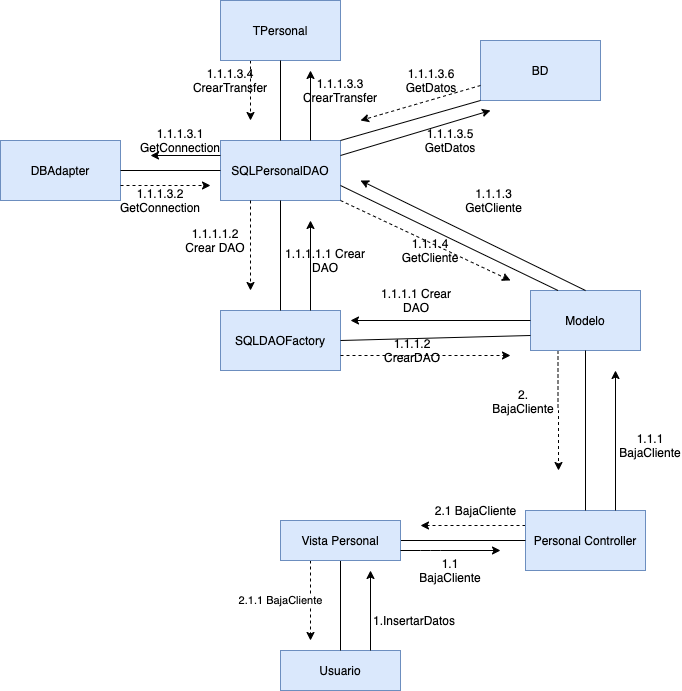

The diagram above was exported from draw.io. Its source (the exported page's mxGraphModel, read from the mxfile embedded in the PNG):
<mxGraphModel dx="786" dy="465" grid="1" gridSize="10" guides="1" tooltips="1" connect="1" arrows="1" fold="1" page="1" pageScale="1" pageWidth="827" pageHeight="1169" math="0" shadow="0">
  <root>
    <mxCell id="0" />
    <mxCell id="1" parent="0" />
    <mxCell id="twTkeN7-dBA1EpYlk57r-2" style="edgeStyle=orthogonalEdgeStyle;rounded=0;orthogonalLoop=1;jettySize=auto;html=1;exitX=0.5;exitY=0;exitDx=0;exitDy=0;startArrow=none;startFill=0;strokeColor=none;" edge="1" parent="1" source="twTkeN7-dBA1EpYlk57r-5">
      <mxGeometry relative="1" as="geometry">
        <mxPoint x="380" y="715" as="targetPoint" />
      </mxGeometry>
    </mxCell>
    <mxCell id="twTkeN7-dBA1EpYlk57r-1" value="Usuario" style="rounded=0;whiteSpace=wrap;html=1;fillColor=#dae8fc;strokeColor=#6c8ebf;" vertex="1" parent="1">
      <mxGeometry x="280" y="780" width="120" height="40" as="geometry" />
    </mxCell>
    <mxCell id="twTkeN7-dBA1EpYlk57r-3" value="Text" style="text;html=1;align=center;verticalAlign=middle;resizable=0;points=[];autosize=1;" vertex="1" parent="1">
      <mxGeometry x="542" y="428" width="40" height="20" as="geometry" />
    </mxCell>
    <mxCell id="twTkeN7-dBA1EpYlk57r-87" style="edgeStyle=orthogonalEdgeStyle;rounded=0;orthogonalLoop=1;jettySize=auto;html=1;exitX=0;exitY=0.25;exitDx=0;exitDy=0;dashed=1;startArrow=none;startFill=0;strokeColor=#000000;" edge="1" parent="1" source="twTkeN7-dBA1EpYlk57r-7">
      <mxGeometry relative="1" as="geometry">
        <mxPoint x="420" y="655" as="targetPoint" />
      </mxGeometry>
    </mxCell>
    <mxCell id="twTkeN7-dBA1EpYlk57r-7" value="Personal Controller&lt;br&gt;" style="rounded=0;whiteSpace=wrap;html=1;fillColor=#dae8fc;strokeColor=#6c8ebf;" vertex="1" parent="1">
      <mxGeometry x="525" y="640" width="120" height="60" as="geometry" />
    </mxCell>
    <mxCell id="twTkeN7-dBA1EpYlk57r-84" style="edgeStyle=orthogonalEdgeStyle;rounded=0;orthogonalLoop=1;jettySize=auto;html=1;exitX=0.25;exitY=1;exitDx=0;exitDy=0;dashed=1;startArrow=none;startFill=0;strokeColor=#000000;" edge="1" parent="1" source="twTkeN7-dBA1EpYlk57r-10">
      <mxGeometry relative="1" as="geometry">
        <mxPoint x="558" y="600" as="targetPoint" />
      </mxGeometry>
    </mxCell>
    <mxCell id="twTkeN7-dBA1EpYlk57r-10" value="Modelo&lt;br&gt;" style="rounded=0;whiteSpace=wrap;html=1;fillColor=#dae8fc;strokeColor=#6c8ebf;" vertex="1" parent="1">
      <mxGeometry x="530" y="420" width="110" height="60" as="geometry" />
    </mxCell>
    <mxCell id="twTkeN7-dBA1EpYlk57r-14" value="SQLDAOFactory&lt;br&gt;" style="rounded=0;whiteSpace=wrap;html=1;fillColor=#dae8fc;strokeColor=#6c8ebf;" vertex="1" parent="1">
      <mxGeometry x="220" y="440" width="120" height="60" as="geometry" />
    </mxCell>
    <mxCell id="twTkeN7-dBA1EpYlk57r-15" value="SQLPersonalDAO&lt;br&gt;" style="rounded=0;whiteSpace=wrap;html=1;fillColor=#dae8fc;strokeColor=#6c8ebf;" vertex="1" parent="1">
      <mxGeometry x="220" y="270" width="120" height="60" as="geometry" />
    </mxCell>
    <mxCell id="twTkeN7-dBA1EpYlk57r-16" value="DBAdapter&lt;br&gt;" style="rounded=0;whiteSpace=wrap;html=1;fillColor=#dae8fc;strokeColor=#6c8ebf;" vertex="1" parent="1">
      <mxGeometry y="270" width="120" height="60" as="geometry" />
    </mxCell>
    <mxCell id="twTkeN7-dBA1EpYlk57r-80" style="edgeStyle=orthogonalEdgeStyle;rounded=0;orthogonalLoop=1;jettySize=auto;html=1;exitX=0.25;exitY=1;exitDx=0;exitDy=0;startArrow=none;startFill=0;strokeColor=#000000;dashed=1;" edge="1" parent="1" source="twTkeN7-dBA1EpYlk57r-17">
      <mxGeometry relative="1" as="geometry">
        <mxPoint x="250" y="250" as="targetPoint" />
      </mxGeometry>
    </mxCell>
    <mxCell id="twTkeN7-dBA1EpYlk57r-17" value="TPersonal&lt;br&gt;" style="rounded=0;whiteSpace=wrap;html=1;fillColor=#dae8fc;strokeColor=#6c8ebf;" vertex="1" parent="1">
      <mxGeometry x="220" y="130" width="120" height="60" as="geometry" />
    </mxCell>
    <mxCell id="twTkeN7-dBA1EpYlk57r-18" value="BD&lt;br&gt;" style="rounded=0;whiteSpace=wrap;html=1;fillColor=#dae8fc;strokeColor=#6c8ebf;" vertex="1" parent="1">
      <mxGeometry x="480" y="170" width="120" height="60" as="geometry" />
    </mxCell>
    <mxCell id="twTkeN7-dBA1EpYlk57r-19" value="" style="endArrow=none;html=1;strokeColor=#000000;exitX=0.5;exitY=0;exitDx=0;exitDy=0;" edge="1" parent="1" source="twTkeN7-dBA1EpYlk57r-14" target="twTkeN7-dBA1EpYlk57r-15">
      <mxGeometry width="50" height="50" relative="1" as="geometry">
        <mxPoint x="380" y="510" as="sourcePoint" />
        <mxPoint x="430" y="460" as="targetPoint" />
      </mxGeometry>
    </mxCell>
    <mxCell id="twTkeN7-dBA1EpYlk57r-20" value="" style="endArrow=none;html=1;strokeColor=#000000;exitX=0;exitY=0.5;exitDx=0;exitDy=0;entryX=1;entryY=0.5;entryDx=0;entryDy=0;" edge="1" parent="1" source="twTkeN7-dBA1EpYlk57r-15" target="twTkeN7-dBA1EpYlk57r-16">
      <mxGeometry width="50" height="50" relative="1" as="geometry">
        <mxPoint x="200" y="240" as="sourcePoint" />
        <mxPoint x="150" y="240" as="targetPoint" />
      </mxGeometry>
    </mxCell>
    <mxCell id="twTkeN7-dBA1EpYlk57r-23" value="" style="endArrow=none;html=1;strokeColor=#000000;entryX=1;entryY=0;entryDx=0;entryDy=0;exitX=0;exitY=1;exitDx=0;exitDy=0;" edge="1" parent="1" source="twTkeN7-dBA1EpYlk57r-18" target="twTkeN7-dBA1EpYlk57r-15">
      <mxGeometry width="50" height="50" relative="1" as="geometry">
        <mxPoint x="380" y="380" as="sourcePoint" />
        <mxPoint x="380" y="230" as="targetPoint" />
      </mxGeometry>
    </mxCell>
    <mxCell id="twTkeN7-dBA1EpYlk57r-25" value="" style="endArrow=none;html=1;strokeColor=#000000;entryX=0;entryY=0.5;entryDx=0;entryDy=0;" edge="1" parent="1" source="twTkeN7-dBA1EpYlk57r-5" target="twTkeN7-dBA1EpYlk57r-7">
      <mxGeometry width="50" height="50" relative="1" as="geometry">
        <mxPoint x="360" y="770" as="sourcePoint" />
        <mxPoint x="410" y="720" as="targetPoint" />
      </mxGeometry>
    </mxCell>
    <mxCell id="twTkeN7-dBA1EpYlk57r-26" value="" style="endArrow=none;html=1;strokeColor=#000000;exitX=1;exitY=0.5;exitDx=0;exitDy=0;entryX=0;entryY=0.75;entryDx=0;entryDy=0;" edge="1" parent="1" source="twTkeN7-dBA1EpYlk57r-14" target="twTkeN7-dBA1EpYlk57r-10">
      <mxGeometry width="50" height="50" relative="1" as="geometry">
        <mxPoint x="320" y="610" as="sourcePoint" />
        <mxPoint x="370" y="560" as="targetPoint" />
      </mxGeometry>
    </mxCell>
    <mxCell id="twTkeN7-dBA1EpYlk57r-27" value="" style="endArrow=none;html=1;strokeColor=#000000;exitX=0.5;exitY=0;exitDx=0;exitDy=0;entryX=0.5;entryY=1;entryDx=0;entryDy=0;" edge="1" parent="1" source="twTkeN7-dBA1EpYlk57r-7" target="twTkeN7-dBA1EpYlk57r-10">
      <mxGeometry width="50" height="50" relative="1" as="geometry">
        <mxPoint x="512" y="730" as="sourcePoint" />
        <mxPoint x="560" y="680" as="targetPoint" />
      </mxGeometry>
    </mxCell>
    <mxCell id="twTkeN7-dBA1EpYlk57r-28" value="" style="endArrow=none;html=1;strokeColor=#000000;exitX=0.5;exitY=0;exitDx=0;exitDy=0;entryX=0.5;entryY=1;entryDx=0;entryDy=0;" edge="1" parent="1" source="twTkeN7-dBA1EpYlk57r-1" target="twTkeN7-dBA1EpYlk57r-5">
      <mxGeometry width="50" height="50" relative="1" as="geometry">
        <mxPoint x="220" y="845" as="sourcePoint" />
        <mxPoint x="270" y="795" as="targetPoint" />
        <Array as="points" />
      </mxGeometry>
    </mxCell>
    <mxCell id="twTkeN7-dBA1EpYlk57r-89" value="2.1.1 BajaCliente" style="edgeStyle=orthogonalEdgeStyle;rounded=0;orthogonalLoop=1;jettySize=auto;html=1;exitX=0.25;exitY=1;exitDx=0;exitDy=0;dashed=1;startArrow=none;startFill=0;strokeColor=#000000;" edge="1" parent="1" source="twTkeN7-dBA1EpYlk57r-5">
      <mxGeometry y="-30" relative="1" as="geometry">
        <mxPoint x="310" y="770" as="targetPoint" />
        <mxPoint as="offset" />
      </mxGeometry>
    </mxCell>
    <mxCell id="twTkeN7-dBA1EpYlk57r-5" value="Vista Personal&lt;br&gt;" style="rounded=0;whiteSpace=wrap;html=1;fillColor=#dae8fc;strokeColor=#6c8ebf;" vertex="1" parent="1">
      <mxGeometry x="280" y="650" width="120" height="40" as="geometry" />
    </mxCell>
    <mxCell id="twTkeN7-dBA1EpYlk57r-29" style="edgeStyle=orthogonalEdgeStyle;rounded=0;orthogonalLoop=1;jettySize=auto;html=1;exitX=0.5;exitY=0;exitDx=0;exitDy=0;startArrow=none;startFill=0;strokeColor=none;" edge="1" parent="1" source="twTkeN7-dBA1EpYlk57r-1" target="twTkeN7-dBA1EpYlk57r-5">
      <mxGeometry relative="1" as="geometry">
        <mxPoint x="380" y="715" as="targetPoint" />
        <mxPoint x="380" y="1000" as="sourcePoint" />
      </mxGeometry>
    </mxCell>
    <mxCell id="twTkeN7-dBA1EpYlk57r-48" value="" style="endArrow=none;html=1;strokeColor=#000000;exitX=0.5;exitY=0;exitDx=0;exitDy=0;entryX=0.5;entryY=1;entryDx=0;entryDy=0;" edge="1" parent="1" source="twTkeN7-dBA1EpYlk57r-15" target="twTkeN7-dBA1EpYlk57r-17">
      <mxGeometry width="50" height="50" relative="1" as="geometry">
        <mxPoint x="250" y="190" as="sourcePoint" />
        <mxPoint x="300" y="140" as="targetPoint" />
      </mxGeometry>
    </mxCell>
    <mxCell id="twTkeN7-dBA1EpYlk57r-49" value="" style="endArrow=none;html=1;strokeColor=#000000;entryX=1;entryY=0.75;entryDx=0;entryDy=0;exitX=0.25;exitY=0;exitDx=0;exitDy=0;" edge="1" parent="1" source="twTkeN7-dBA1EpYlk57r-10" target="twTkeN7-dBA1EpYlk57r-15">
      <mxGeometry width="50" height="50" relative="1" as="geometry">
        <mxPoint x="500" y="420" as="sourcePoint" />
        <mxPoint x="550" y="370" as="targetPoint" />
      </mxGeometry>
    </mxCell>
    <mxCell id="twTkeN7-dBA1EpYlk57r-50" value="" style="endArrow=classic;html=1;strokeColor=#000000;exitX=0.75;exitY=0;exitDx=0;exitDy=0;" edge="1" parent="1" source="twTkeN7-dBA1EpYlk57r-1">
      <mxGeometry width="50" height="50" relative="1" as="geometry">
        <mxPoint x="350" y="760" as="sourcePoint" />
        <mxPoint x="370" y="700" as="targetPoint" />
      </mxGeometry>
    </mxCell>
    <mxCell id="twTkeN7-dBA1EpYlk57r-51" value="1.InsertarDatos" style="text;html=1;strokeColor=none;fillColor=none;align=center;verticalAlign=middle;whiteSpace=wrap;rounded=0;" vertex="1" parent="1">
      <mxGeometry x="371" y="740" width="86" height="20" as="geometry" />
    </mxCell>
    <mxCell id="twTkeN7-dBA1EpYlk57r-52" value="" style="endArrow=classic;html=1;strokeColor=#000000;exitX=1;exitY=0.75;exitDx=0;exitDy=0;" edge="1" parent="1" source="twTkeN7-dBA1EpYlk57r-5">
      <mxGeometry width="50" height="50" relative="1" as="geometry">
        <mxPoint x="400" y="680" as="sourcePoint" />
        <mxPoint x="500" y="680" as="targetPoint" />
        <Array as="points">
          <mxPoint x="430" y="680" />
        </Array>
      </mxGeometry>
    </mxCell>
    <mxCell id="twTkeN7-dBA1EpYlk57r-53" value="1.1 BajaCliente" style="text;html=1;strokeColor=none;fillColor=none;align=center;verticalAlign=middle;whiteSpace=wrap;rounded=0;" vertex="1" parent="1">
      <mxGeometry x="430" y="690" width="40" height="20" as="geometry" />
    </mxCell>
    <mxCell id="twTkeN7-dBA1EpYlk57r-54" value="" style="endArrow=classic;html=1;strokeColor=#000000;exitX=0.75;exitY=0;exitDx=0;exitDy=0;" edge="1" parent="1" source="twTkeN7-dBA1EpYlk57r-7">
      <mxGeometry width="50" height="50" relative="1" as="geometry">
        <mxPoint x="590" y="640" as="sourcePoint" />
        <mxPoint x="615" y="500" as="targetPoint" />
      </mxGeometry>
    </mxCell>
    <mxCell id="twTkeN7-dBA1EpYlk57r-55" value="1.1.1 BajaCliente" style="text;html=1;strokeColor=none;fillColor=none;align=center;verticalAlign=middle;whiteSpace=wrap;rounded=0;" vertex="1" parent="1">
      <mxGeometry x="630" y="565" width="40" height="20" as="geometry" />
    </mxCell>
    <mxCell id="twTkeN7-dBA1EpYlk57r-56" value="" style="endArrow=classic;html=1;strokeColor=#000000;exitX=0;exitY=0.5;exitDx=0;exitDy=0;" edge="1" parent="1" source="twTkeN7-dBA1EpYlk57r-10">
      <mxGeometry width="50" height="50" relative="1" as="geometry">
        <mxPoint x="470" y="470" as="sourcePoint" />
        <mxPoint x="350" y="450" as="targetPoint" />
      </mxGeometry>
    </mxCell>
    <mxCell id="twTkeN7-dBA1EpYlk57r-57" value="1.1.1.1 Crear DAO&lt;br&gt;" style="text;html=1;strokeColor=none;fillColor=none;align=center;verticalAlign=middle;whiteSpace=wrap;rounded=0;" vertex="1" parent="1">
      <mxGeometry x="371" y="420" width="90" height="20" as="geometry" />
    </mxCell>
    <mxCell id="twTkeN7-dBA1EpYlk57r-58" value="" style="endArrow=classic;html=1;strokeColor=#000000;exitX=0.75;exitY=0;exitDx=0;exitDy=0;" edge="1" parent="1" source="twTkeN7-dBA1EpYlk57r-14">
      <mxGeometry width="50" height="50" relative="1" as="geometry">
        <mxPoint x="290" y="420" as="sourcePoint" />
        <mxPoint x="310" y="350" as="targetPoint" />
      </mxGeometry>
    </mxCell>
    <mxCell id="twTkeN7-dBA1EpYlk57r-59" value="1.1.1.1.1 Crear DAO" style="text;html=1;strokeColor=none;fillColor=none;align=center;verticalAlign=middle;whiteSpace=wrap;rounded=0;" vertex="1" parent="1">
      <mxGeometry x="280" y="380" width="90" height="20" as="geometry" />
    </mxCell>
    <mxCell id="twTkeN7-dBA1EpYlk57r-60" value="" style="endArrow=classic;html=1;strokeColor=#000000;exitX=0.25;exitY=1;exitDx=0;exitDy=0;dashed=1;" edge="1" parent="1" source="twTkeN7-dBA1EpYlk57r-15">
      <mxGeometry width="50" height="50" relative="1" as="geometry">
        <mxPoint x="280" y="410" as="sourcePoint" />
        <mxPoint x="250" y="420" as="targetPoint" />
      </mxGeometry>
    </mxCell>
    <mxCell id="twTkeN7-dBA1EpYlk57r-61" value="1.1.1.1.2 Crear DAO" style="text;html=1;strokeColor=none;fillColor=none;align=center;verticalAlign=middle;whiteSpace=wrap;rounded=0;" vertex="1" parent="1">
      <mxGeometry x="180" y="360" width="70" height="20" as="geometry" />
    </mxCell>
    <mxCell id="twTkeN7-dBA1EpYlk57r-62" value="" style="endArrow=classic;html=1;dashed=1;strokeColor=#000000;exitX=1;exitY=0.75;exitDx=0;exitDy=0;" edge="1" parent="1" source="twTkeN7-dBA1EpYlk57r-14">
      <mxGeometry width="50" height="50" relative="1" as="geometry">
        <mxPoint x="340" y="510" as="sourcePoint" />
        <mxPoint x="510" y="485" as="targetPoint" />
      </mxGeometry>
    </mxCell>
    <mxCell id="twTkeN7-dBA1EpYlk57r-63" value="1.1.1.2 CrearDAO" style="text;html=1;strokeColor=none;fillColor=none;align=center;verticalAlign=middle;whiteSpace=wrap;rounded=0;" vertex="1" parent="1">
      <mxGeometry x="374" y="470" width="76" height="20" as="geometry" />
    </mxCell>
    <mxCell id="twTkeN7-dBA1EpYlk57r-64" value="" style="endArrow=classic;html=1;strokeColor=#000000;exitX=0.5;exitY=0;exitDx=0;exitDy=0;" edge="1" parent="1" source="twTkeN7-dBA1EpYlk57r-10">
      <mxGeometry width="50" height="50" relative="1" as="geometry">
        <mxPoint x="530" y="400" as="sourcePoint" />
        <mxPoint x="360" y="310" as="targetPoint" />
      </mxGeometry>
    </mxCell>
    <mxCell id="twTkeN7-dBA1EpYlk57r-65" value="1.1.1.3 GetCliente" style="text;html=1;strokeColor=none;fillColor=none;align=center;verticalAlign=middle;whiteSpace=wrap;rounded=0;" vertex="1" parent="1">
      <mxGeometry x="457" y="320" width="73" height="20" as="geometry" />
    </mxCell>
    <mxCell id="twTkeN7-dBA1EpYlk57r-66" value="" style="endArrow=classic;html=1;strokeColor=#000000;dashed=1;exitX=1;exitY=1;exitDx=0;exitDy=0;" edge="1" parent="1" source="twTkeN7-dBA1EpYlk57r-15">
      <mxGeometry width="50" height="50" relative="1" as="geometry">
        <mxPoint x="280" y="440" as="sourcePoint" />
        <mxPoint x="510" y="410" as="targetPoint" />
      </mxGeometry>
    </mxCell>
    <mxCell id="twTkeN7-dBA1EpYlk57r-67" value="1.1.1.4 GetCliente&lt;br&gt;" style="text;html=1;strokeColor=none;fillColor=none;align=center;verticalAlign=middle;whiteSpace=wrap;rounded=0;" vertex="1" parent="1">
      <mxGeometry x="410" y="370" width="40" height="20" as="geometry" />
    </mxCell>
    <mxCell id="twTkeN7-dBA1EpYlk57r-68" value="" style="endArrow=classic;html=1;strokeColor=#000000;exitX=0;exitY=0.25;exitDx=0;exitDy=0;" edge="1" parent="1" source="twTkeN7-dBA1EpYlk57r-15">
      <mxGeometry width="50" height="50" relative="1" as="geometry">
        <mxPoint x="170" y="300" as="sourcePoint" />
        <mxPoint x="150" y="285" as="targetPoint" />
      </mxGeometry>
    </mxCell>
    <mxCell id="twTkeN7-dBA1EpYlk57r-69" value="1.1.1.3.1 GetConnection&lt;br&gt;" style="text;html=1;strokeColor=none;fillColor=none;align=center;verticalAlign=middle;whiteSpace=wrap;rounded=0;" vertex="1" parent="1">
      <mxGeometry x="150" y="260" width="60" height="20" as="geometry" />
    </mxCell>
    <mxCell id="twTkeN7-dBA1EpYlk57r-70" value="" style="endArrow=classic;html=1;strokeColor=#000000;exitX=1;exitY=0.75;exitDx=0;exitDy=0;dashed=1;" edge="1" parent="1" source="twTkeN7-dBA1EpYlk57r-16">
      <mxGeometry width="50" height="50" relative="1" as="geometry">
        <mxPoint x="120" y="350" as="sourcePoint" />
        <mxPoint x="210" y="315" as="targetPoint" />
      </mxGeometry>
    </mxCell>
    <mxCell id="twTkeN7-dBA1EpYlk57r-71" value="1.1.1.3.2 GetConnection" style="text;html=1;strokeColor=none;fillColor=none;align=center;verticalAlign=middle;whiteSpace=wrap;rounded=0;" vertex="1" parent="1">
      <mxGeometry x="130" y="320" width="60" height="20" as="geometry" />
    </mxCell>
    <mxCell id="twTkeN7-dBA1EpYlk57r-72" value="" style="endArrow=classic;html=1;strokeColor=#000000;exitX=1;exitY=0.25;exitDx=0;exitDy=0;" edge="1" parent="1" source="twTkeN7-dBA1EpYlk57r-15">
      <mxGeometry width="50" height="50" relative="1" as="geometry">
        <mxPoint x="340" y="320" as="sourcePoint" />
        <mxPoint x="490" y="240" as="targetPoint" />
      </mxGeometry>
    </mxCell>
    <mxCell id="twTkeN7-dBA1EpYlk57r-73" value="1.1.1.3.5 GetDatos" style="text;html=1;strokeColor=none;fillColor=none;align=center;verticalAlign=middle;whiteSpace=wrap;rounded=0;" vertex="1" parent="1">
      <mxGeometry x="415" y="260" width="70" height="20" as="geometry" />
    </mxCell>
    <mxCell id="twTkeN7-dBA1EpYlk57r-76" value="" style="endArrow=classic;html=1;strokeColor=#000000;exitX=0;exitY=0.75;exitDx=0;exitDy=0;dashed=1;" edge="1" parent="1" source="twTkeN7-dBA1EpYlk57r-18">
      <mxGeometry width="50" height="50" relative="1" as="geometry">
        <mxPoint x="420" y="230" as="sourcePoint" />
        <mxPoint x="360" y="250" as="targetPoint" />
      </mxGeometry>
    </mxCell>
    <mxCell id="twTkeN7-dBA1EpYlk57r-77" value="1.1.1.3.6 GetDatos&lt;br&gt;" style="text;html=1;strokeColor=none;fillColor=none;align=center;verticalAlign=middle;whiteSpace=wrap;rounded=0;" vertex="1" parent="1">
      <mxGeometry x="401" y="200" width="60" height="20" as="geometry" />
    </mxCell>
    <mxCell id="twTkeN7-dBA1EpYlk57r-78" value="" style="endArrow=classic;html=1;strokeColor=#000000;exitX=0.75;exitY=0;exitDx=0;exitDy=0;" edge="1" parent="1" source="twTkeN7-dBA1EpYlk57r-15">
      <mxGeometry width="50" height="50" relative="1" as="geometry">
        <mxPoint x="290" y="280" as="sourcePoint" />
        <mxPoint x="310" y="200" as="targetPoint" />
      </mxGeometry>
    </mxCell>
    <mxCell id="twTkeN7-dBA1EpYlk57r-79" value="1.1.1.3.3 CrearTransfer&lt;br&gt;" style="text;html=1;strokeColor=none;fillColor=none;align=center;verticalAlign=middle;whiteSpace=wrap;rounded=0;" vertex="1" parent="1">
      <mxGeometry x="320" y="210" width="40" height="20" as="geometry" />
    </mxCell>
    <mxCell id="twTkeN7-dBA1EpYlk57r-81" value="1.1.1.3.4&lt;br&gt;CrearTransfer" style="text;html=1;strokeColor=none;fillColor=none;align=center;verticalAlign=middle;whiteSpace=wrap;rounded=0;" vertex="1" parent="1">
      <mxGeometry x="210" y="200" width="40" height="20" as="geometry" />
    </mxCell>
    <mxCell id="twTkeN7-dBA1EpYlk57r-85" value="2. BajaCliente" style="text;html=1;strokeColor=none;fillColor=none;align=center;verticalAlign=middle;whiteSpace=wrap;rounded=0;" vertex="1" parent="1">
      <mxGeometry x="503" y="521" width="40" height="20" as="geometry" />
    </mxCell>
    <mxCell id="twTkeN7-dBA1EpYlk57r-88" value="2.1 BajaCliente" style="text;html=1;align=center;verticalAlign=middle;resizable=0;points=[];autosize=1;" vertex="1" parent="1">
      <mxGeometry x="425" y="630" width="100" height="20" as="geometry" />
    </mxCell>
  </root>
</mxGraphModel>